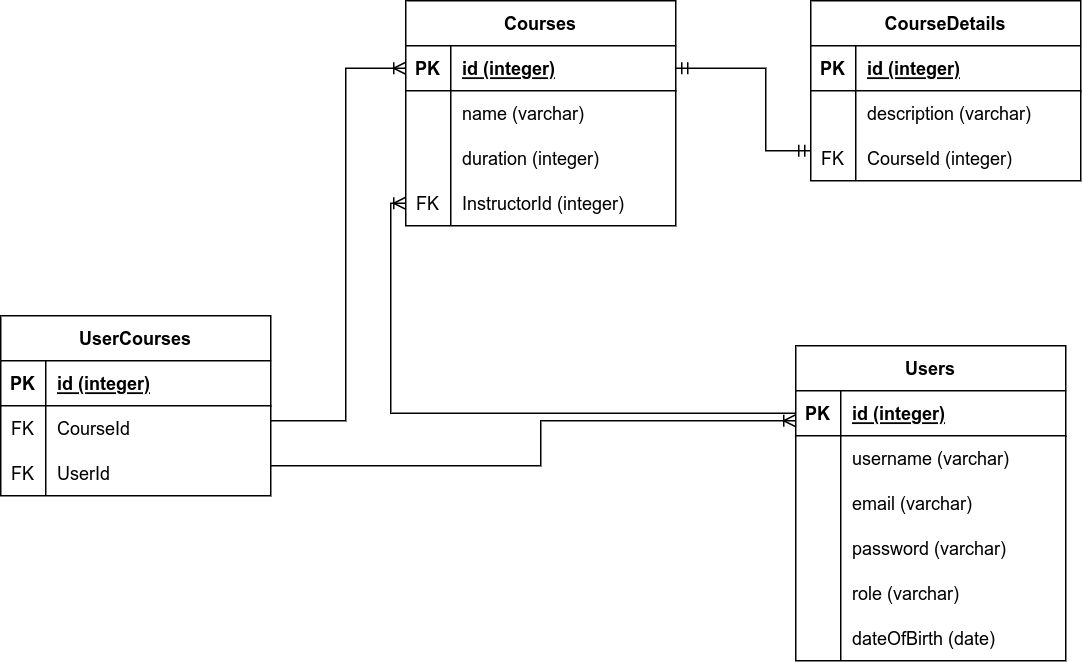

The diagram above was exported from draw.io. Its source (the exported page's mxGraphModel, read from the mxfile embedded in the PNG):
<mxGraphModel dx="1278" dy="609" grid="1" gridSize="10" guides="1" tooltips="1" connect="1" arrows="1" fold="1" page="1" pageScale="1" pageWidth="850" pageHeight="1100" math="0" shadow="0" extFonts="Permanent Marker^https://fonts.googleapis.com/css?family=Permanent+Marker">
  <root>
    <mxCell id="0" />
    <mxCell id="1" parent="0" />
    <mxCell id="skmzDc-gDrFIRtnvfpPI-1" value="Courses" style="shape=table;startSize=30;container=1;collapsible=1;childLayout=tableLayout;fixedRows=1;rowLines=0;fontStyle=1;align=center;resizeLast=1;" parent="1" vertex="1">
      <mxGeometry x="360" y="30" width="180" height="150" as="geometry" />
    </mxCell>
    <mxCell id="skmzDc-gDrFIRtnvfpPI-2" value="" style="shape=tableRow;horizontal=0;startSize=0;swimlaneHead=0;swimlaneBody=0;fillColor=none;collapsible=0;dropTarget=0;points=[[0,0.5],[1,0.5]];portConstraint=eastwest;top=0;left=0;right=0;bottom=1;" parent="skmzDc-gDrFIRtnvfpPI-1" vertex="1">
      <mxGeometry y="30" width="180" height="30" as="geometry" />
    </mxCell>
    <mxCell id="skmzDc-gDrFIRtnvfpPI-3" value="PK" style="shape=partialRectangle;connectable=0;fillColor=none;top=0;left=0;bottom=0;right=0;fontStyle=1;overflow=hidden;" parent="skmzDc-gDrFIRtnvfpPI-2" vertex="1">
      <mxGeometry width="30" height="30" as="geometry">
        <mxRectangle width="30" height="30" as="alternateBounds" />
      </mxGeometry>
    </mxCell>
    <mxCell id="skmzDc-gDrFIRtnvfpPI-4" value="id (integer)" style="shape=partialRectangle;connectable=0;fillColor=none;top=0;left=0;bottom=0;right=0;align=left;spacingLeft=6;fontStyle=5;overflow=hidden;" parent="skmzDc-gDrFIRtnvfpPI-2" vertex="1">
      <mxGeometry x="30" width="150" height="30" as="geometry">
        <mxRectangle width="150" height="30" as="alternateBounds" />
      </mxGeometry>
    </mxCell>
    <mxCell id="skmzDc-gDrFIRtnvfpPI-5" value="" style="shape=tableRow;horizontal=0;startSize=0;swimlaneHead=0;swimlaneBody=0;fillColor=none;collapsible=0;dropTarget=0;points=[[0,0.5],[1,0.5]];portConstraint=eastwest;top=0;left=0;right=0;bottom=0;" parent="skmzDc-gDrFIRtnvfpPI-1" vertex="1">
      <mxGeometry y="60" width="180" height="30" as="geometry" />
    </mxCell>
    <mxCell id="skmzDc-gDrFIRtnvfpPI-6" value="" style="shape=partialRectangle;connectable=0;fillColor=none;top=0;left=0;bottom=0;right=0;editable=1;overflow=hidden;" parent="skmzDc-gDrFIRtnvfpPI-5" vertex="1">
      <mxGeometry width="30" height="30" as="geometry">
        <mxRectangle width="30" height="30" as="alternateBounds" />
      </mxGeometry>
    </mxCell>
    <mxCell id="skmzDc-gDrFIRtnvfpPI-7" value="name (varchar)" style="shape=partialRectangle;connectable=0;fillColor=none;top=0;left=0;bottom=0;right=0;align=left;spacingLeft=6;overflow=hidden;" parent="skmzDc-gDrFIRtnvfpPI-5" vertex="1">
      <mxGeometry x="30" width="150" height="30" as="geometry">
        <mxRectangle width="150" height="30" as="alternateBounds" />
      </mxGeometry>
    </mxCell>
    <mxCell id="skmzDc-gDrFIRtnvfpPI-11" value="" style="shape=tableRow;horizontal=0;startSize=0;swimlaneHead=0;swimlaneBody=0;fillColor=none;collapsible=0;dropTarget=0;points=[[0,0.5],[1,0.5]];portConstraint=eastwest;top=0;left=0;right=0;bottom=0;" parent="skmzDc-gDrFIRtnvfpPI-1" vertex="1">
      <mxGeometry y="90" width="180" height="30" as="geometry" />
    </mxCell>
    <mxCell id="skmzDc-gDrFIRtnvfpPI-12" value="" style="shape=partialRectangle;connectable=0;fillColor=none;top=0;left=0;bottom=0;right=0;editable=1;overflow=hidden;" parent="skmzDc-gDrFIRtnvfpPI-11" vertex="1">
      <mxGeometry width="30" height="30" as="geometry">
        <mxRectangle width="30" height="30" as="alternateBounds" />
      </mxGeometry>
    </mxCell>
    <mxCell id="skmzDc-gDrFIRtnvfpPI-13" value="duration (integer)" style="shape=partialRectangle;connectable=0;fillColor=none;top=0;left=0;bottom=0;right=0;align=left;spacingLeft=6;overflow=hidden;" parent="skmzDc-gDrFIRtnvfpPI-11" vertex="1">
      <mxGeometry x="30" width="150" height="30" as="geometry">
        <mxRectangle width="150" height="30" as="alternateBounds" />
      </mxGeometry>
    </mxCell>
    <mxCell id="skmzDc-gDrFIRtnvfpPI-43" value="" style="shape=tableRow;horizontal=0;startSize=0;swimlaneHead=0;swimlaneBody=0;fillColor=none;collapsible=0;dropTarget=0;points=[[0,0.5],[1,0.5]];portConstraint=eastwest;top=0;left=0;right=0;bottom=0;" parent="skmzDc-gDrFIRtnvfpPI-1" vertex="1">
      <mxGeometry y="120" width="180" height="30" as="geometry" />
    </mxCell>
    <mxCell id="skmzDc-gDrFIRtnvfpPI-44" value="FK" style="shape=partialRectangle;connectable=0;fillColor=none;top=0;left=0;bottom=0;right=0;editable=1;overflow=hidden;" parent="skmzDc-gDrFIRtnvfpPI-43" vertex="1">
      <mxGeometry width="30" height="30" as="geometry">
        <mxRectangle width="30" height="30" as="alternateBounds" />
      </mxGeometry>
    </mxCell>
    <mxCell id="skmzDc-gDrFIRtnvfpPI-45" value="InstructorId (integer)" style="shape=partialRectangle;connectable=0;fillColor=none;top=0;left=0;bottom=0;right=0;align=left;spacingLeft=6;overflow=hidden;" parent="skmzDc-gDrFIRtnvfpPI-43" vertex="1">
      <mxGeometry x="30" width="150" height="30" as="geometry">
        <mxRectangle width="150" height="30" as="alternateBounds" />
      </mxGeometry>
    </mxCell>
    <mxCell id="skmzDc-gDrFIRtnvfpPI-14" value="Users" style="shape=table;startSize=30;container=1;collapsible=1;childLayout=tableLayout;fixedRows=1;rowLines=0;fontStyle=1;align=center;resizeLast=1;" parent="1" vertex="1">
      <mxGeometry x="620" y="260" width="180" height="210" as="geometry" />
    </mxCell>
    <mxCell id="skmzDc-gDrFIRtnvfpPI-15" value="" style="shape=tableRow;horizontal=0;startSize=0;swimlaneHead=0;swimlaneBody=0;fillColor=none;collapsible=0;dropTarget=0;points=[[0,0.5],[1,0.5]];portConstraint=eastwest;top=0;left=0;right=0;bottom=1;" parent="skmzDc-gDrFIRtnvfpPI-14" vertex="1">
      <mxGeometry y="30" width="180" height="30" as="geometry" />
    </mxCell>
    <mxCell id="skmzDc-gDrFIRtnvfpPI-16" value="PK" style="shape=partialRectangle;connectable=0;fillColor=none;top=0;left=0;bottom=0;right=0;fontStyle=1;overflow=hidden;" parent="skmzDc-gDrFIRtnvfpPI-15" vertex="1">
      <mxGeometry width="30" height="30" as="geometry">
        <mxRectangle width="30" height="30" as="alternateBounds" />
      </mxGeometry>
    </mxCell>
    <mxCell id="skmzDc-gDrFIRtnvfpPI-17" value="id (integer)" style="shape=partialRectangle;connectable=0;fillColor=none;top=0;left=0;bottom=0;right=0;align=left;spacingLeft=6;fontStyle=5;overflow=hidden;" parent="skmzDc-gDrFIRtnvfpPI-15" vertex="1">
      <mxGeometry x="30" width="150" height="30" as="geometry">
        <mxRectangle width="150" height="30" as="alternateBounds" />
      </mxGeometry>
    </mxCell>
    <mxCell id="skmzDc-gDrFIRtnvfpPI-18" value="" style="shape=tableRow;horizontal=0;startSize=0;swimlaneHead=0;swimlaneBody=0;fillColor=none;collapsible=0;dropTarget=0;points=[[0,0.5],[1,0.5]];portConstraint=eastwest;top=0;left=0;right=0;bottom=0;" parent="skmzDc-gDrFIRtnvfpPI-14" vertex="1">
      <mxGeometry y="60" width="180" height="30" as="geometry" />
    </mxCell>
    <mxCell id="skmzDc-gDrFIRtnvfpPI-19" value="" style="shape=partialRectangle;connectable=0;fillColor=none;top=0;left=0;bottom=0;right=0;editable=1;overflow=hidden;" parent="skmzDc-gDrFIRtnvfpPI-18" vertex="1">
      <mxGeometry width="30" height="30" as="geometry">
        <mxRectangle width="30" height="30" as="alternateBounds" />
      </mxGeometry>
    </mxCell>
    <mxCell id="skmzDc-gDrFIRtnvfpPI-20" value="username (varchar)" style="shape=partialRectangle;connectable=0;fillColor=none;top=0;left=0;bottom=0;right=0;align=left;spacingLeft=6;overflow=hidden;" parent="skmzDc-gDrFIRtnvfpPI-18" vertex="1">
      <mxGeometry x="30" width="150" height="30" as="geometry">
        <mxRectangle width="150" height="30" as="alternateBounds" />
      </mxGeometry>
    </mxCell>
    <mxCell id="skmzDc-gDrFIRtnvfpPI-21" value="" style="shape=tableRow;horizontal=0;startSize=0;swimlaneHead=0;swimlaneBody=0;fillColor=none;collapsible=0;dropTarget=0;points=[[0,0.5],[1,0.5]];portConstraint=eastwest;top=0;left=0;right=0;bottom=0;" parent="skmzDc-gDrFIRtnvfpPI-14" vertex="1">
      <mxGeometry y="90" width="180" height="30" as="geometry" />
    </mxCell>
    <mxCell id="skmzDc-gDrFIRtnvfpPI-22" value="" style="shape=partialRectangle;connectable=0;fillColor=none;top=0;left=0;bottom=0;right=0;editable=1;overflow=hidden;" parent="skmzDc-gDrFIRtnvfpPI-21" vertex="1">
      <mxGeometry width="30" height="30" as="geometry">
        <mxRectangle width="30" height="30" as="alternateBounds" />
      </mxGeometry>
    </mxCell>
    <mxCell id="skmzDc-gDrFIRtnvfpPI-23" value="email (varchar)" style="shape=partialRectangle;connectable=0;fillColor=none;top=0;left=0;bottom=0;right=0;align=left;spacingLeft=6;overflow=hidden;" parent="skmzDc-gDrFIRtnvfpPI-21" vertex="1">
      <mxGeometry x="30" width="150" height="30" as="geometry">
        <mxRectangle width="150" height="30" as="alternateBounds" />
      </mxGeometry>
    </mxCell>
    <mxCell id="skmzDc-gDrFIRtnvfpPI-24" value="" style="shape=tableRow;horizontal=0;startSize=0;swimlaneHead=0;swimlaneBody=0;fillColor=none;collapsible=0;dropTarget=0;points=[[0,0.5],[1,0.5]];portConstraint=eastwest;top=0;left=0;right=0;bottom=0;" parent="skmzDc-gDrFIRtnvfpPI-14" vertex="1">
      <mxGeometry y="120" width="180" height="30" as="geometry" />
    </mxCell>
    <mxCell id="skmzDc-gDrFIRtnvfpPI-25" value="" style="shape=partialRectangle;connectable=0;fillColor=none;top=0;left=0;bottom=0;right=0;editable=1;overflow=hidden;" parent="skmzDc-gDrFIRtnvfpPI-24" vertex="1">
      <mxGeometry width="30" height="30" as="geometry">
        <mxRectangle width="30" height="30" as="alternateBounds" />
      </mxGeometry>
    </mxCell>
    <mxCell id="skmzDc-gDrFIRtnvfpPI-26" value="password (varchar)" style="shape=partialRectangle;connectable=0;fillColor=none;top=0;left=0;bottom=0;right=0;align=left;spacingLeft=6;overflow=hidden;" parent="skmzDc-gDrFIRtnvfpPI-24" vertex="1">
      <mxGeometry x="30" width="150" height="30" as="geometry">
        <mxRectangle width="150" height="30" as="alternateBounds" />
      </mxGeometry>
    </mxCell>
    <mxCell id="skmzDc-gDrFIRtnvfpPI-40" value="" style="shape=tableRow;horizontal=0;startSize=0;swimlaneHead=0;swimlaneBody=0;fillColor=none;collapsible=0;dropTarget=0;points=[[0,0.5],[1,0.5]];portConstraint=eastwest;top=0;left=0;right=0;bottom=0;" parent="skmzDc-gDrFIRtnvfpPI-14" vertex="1">
      <mxGeometry y="150" width="180" height="30" as="geometry" />
    </mxCell>
    <mxCell id="skmzDc-gDrFIRtnvfpPI-41" value="" style="shape=partialRectangle;connectable=0;fillColor=none;top=0;left=0;bottom=0;right=0;editable=1;overflow=hidden;" parent="skmzDc-gDrFIRtnvfpPI-40" vertex="1">
      <mxGeometry width="30" height="30" as="geometry">
        <mxRectangle width="30" height="30" as="alternateBounds" />
      </mxGeometry>
    </mxCell>
    <mxCell id="skmzDc-gDrFIRtnvfpPI-42" value="role (varchar)" style="shape=partialRectangle;connectable=0;fillColor=none;top=0;left=0;bottom=0;right=0;align=left;spacingLeft=6;overflow=hidden;" parent="skmzDc-gDrFIRtnvfpPI-40" vertex="1">
      <mxGeometry x="30" width="150" height="30" as="geometry">
        <mxRectangle width="150" height="30" as="alternateBounds" />
      </mxGeometry>
    </mxCell>
    <mxCell id="aZsVrsz-8BPw27lvGHJS-45" value="" style="shape=tableRow;horizontal=0;startSize=0;swimlaneHead=0;swimlaneBody=0;fillColor=none;collapsible=0;dropTarget=0;points=[[0,0.5],[1,0.5]];portConstraint=eastwest;top=0;left=0;right=0;bottom=0;" vertex="1" parent="skmzDc-gDrFIRtnvfpPI-14">
      <mxGeometry y="180" width="180" height="30" as="geometry" />
    </mxCell>
    <mxCell id="aZsVrsz-8BPw27lvGHJS-46" value="" style="shape=partialRectangle;connectable=0;fillColor=none;top=0;left=0;bottom=0;right=0;editable=1;overflow=hidden;" vertex="1" parent="aZsVrsz-8BPw27lvGHJS-45">
      <mxGeometry width="30" height="30" as="geometry">
        <mxRectangle width="30" height="30" as="alternateBounds" />
      </mxGeometry>
    </mxCell>
    <mxCell id="aZsVrsz-8BPw27lvGHJS-47" value="dateOfBirth (date)" style="shape=partialRectangle;connectable=0;fillColor=none;top=0;left=0;bottom=0;right=0;align=left;spacingLeft=6;overflow=hidden;" vertex="1" parent="aZsVrsz-8BPw27lvGHJS-45">
      <mxGeometry x="30" width="150" height="30" as="geometry">
        <mxRectangle width="150" height="30" as="alternateBounds" />
      </mxGeometry>
    </mxCell>
    <mxCell id="aZsVrsz-8BPw27lvGHJS-8" value="UserCourses" style="shape=table;startSize=30;container=1;collapsible=1;childLayout=tableLayout;fixedRows=1;rowLines=0;fontStyle=1;align=center;resizeLast=1;" vertex="1" parent="1">
      <mxGeometry x="90" y="240" width="180" height="120" as="geometry" />
    </mxCell>
    <mxCell id="aZsVrsz-8BPw27lvGHJS-9" value="" style="shape=tableRow;horizontal=0;startSize=0;swimlaneHead=0;swimlaneBody=0;fillColor=none;collapsible=0;dropTarget=0;points=[[0,0.5],[1,0.5]];portConstraint=eastwest;top=0;left=0;right=0;bottom=1;" vertex="1" parent="aZsVrsz-8BPw27lvGHJS-8">
      <mxGeometry y="30" width="180" height="30" as="geometry" />
    </mxCell>
    <mxCell id="aZsVrsz-8BPw27lvGHJS-10" value="PK" style="shape=partialRectangle;connectable=0;fillColor=none;top=0;left=0;bottom=0;right=0;fontStyle=1;overflow=hidden;" vertex="1" parent="aZsVrsz-8BPw27lvGHJS-9">
      <mxGeometry width="30" height="30" as="geometry">
        <mxRectangle width="30" height="30" as="alternateBounds" />
      </mxGeometry>
    </mxCell>
    <mxCell id="aZsVrsz-8BPw27lvGHJS-11" value="id (integer)" style="shape=partialRectangle;connectable=0;fillColor=none;top=0;left=0;bottom=0;right=0;align=left;spacingLeft=6;fontStyle=5;overflow=hidden;" vertex="1" parent="aZsVrsz-8BPw27lvGHJS-9">
      <mxGeometry x="30" width="150" height="30" as="geometry">
        <mxRectangle width="150" height="30" as="alternateBounds" />
      </mxGeometry>
    </mxCell>
    <mxCell id="aZsVrsz-8BPw27lvGHJS-12" value="" style="shape=tableRow;horizontal=0;startSize=0;swimlaneHead=0;swimlaneBody=0;fillColor=none;collapsible=0;dropTarget=0;points=[[0,0.5],[1,0.5]];portConstraint=eastwest;top=0;left=0;right=0;bottom=0;" vertex="1" parent="aZsVrsz-8BPw27lvGHJS-8">
      <mxGeometry y="60" width="180" height="30" as="geometry" />
    </mxCell>
    <mxCell id="aZsVrsz-8BPw27lvGHJS-13" value="FK" style="shape=partialRectangle;connectable=0;fillColor=none;top=0;left=0;bottom=0;right=0;editable=1;overflow=hidden;" vertex="1" parent="aZsVrsz-8BPw27lvGHJS-12">
      <mxGeometry width="30" height="30" as="geometry">
        <mxRectangle width="30" height="30" as="alternateBounds" />
      </mxGeometry>
    </mxCell>
    <mxCell id="aZsVrsz-8BPw27lvGHJS-14" value="CourseId" style="shape=partialRectangle;connectable=0;fillColor=none;top=0;left=0;bottom=0;right=0;align=left;spacingLeft=6;overflow=hidden;" vertex="1" parent="aZsVrsz-8BPw27lvGHJS-12">
      <mxGeometry x="30" width="150" height="30" as="geometry">
        <mxRectangle width="150" height="30" as="alternateBounds" />
      </mxGeometry>
    </mxCell>
    <mxCell id="aZsVrsz-8BPw27lvGHJS-15" value="" style="shape=tableRow;horizontal=0;startSize=0;swimlaneHead=0;swimlaneBody=0;fillColor=none;collapsible=0;dropTarget=0;points=[[0,0.5],[1,0.5]];portConstraint=eastwest;top=0;left=0;right=0;bottom=0;" vertex="1" parent="aZsVrsz-8BPw27lvGHJS-8">
      <mxGeometry y="90" width="180" height="30" as="geometry" />
    </mxCell>
    <mxCell id="aZsVrsz-8BPw27lvGHJS-16" value="FK" style="shape=partialRectangle;connectable=0;fillColor=none;top=0;left=0;bottom=0;right=0;editable=1;overflow=hidden;" vertex="1" parent="aZsVrsz-8BPw27lvGHJS-15">
      <mxGeometry width="30" height="30" as="geometry">
        <mxRectangle width="30" height="30" as="alternateBounds" />
      </mxGeometry>
    </mxCell>
    <mxCell id="aZsVrsz-8BPw27lvGHJS-17" value="UserId" style="shape=partialRectangle;connectable=0;fillColor=none;top=0;left=0;bottom=0;right=0;align=left;spacingLeft=6;overflow=hidden;" vertex="1" parent="aZsVrsz-8BPw27lvGHJS-15">
      <mxGeometry x="30" width="150" height="30" as="geometry">
        <mxRectangle width="150" height="30" as="alternateBounds" />
      </mxGeometry>
    </mxCell>
    <mxCell id="aZsVrsz-8BPw27lvGHJS-24" value="" style="fontSize=12;html=1;endArrow=ERoneToMany;rounded=0;exitX=0;exitY=0.5;exitDx=0;exitDy=0;entryX=0;entryY=0.5;entryDx=0;entryDy=0;edgeStyle=orthogonalEdgeStyle;" edge="1" parent="1" source="skmzDc-gDrFIRtnvfpPI-15" target="skmzDc-gDrFIRtnvfpPI-43">
      <mxGeometry width="100" height="100" relative="1" as="geometry">
        <mxPoint x="410" y="370" as="sourcePoint" />
        <mxPoint x="510" y="270" as="targetPoint" />
      </mxGeometry>
    </mxCell>
    <mxCell id="aZsVrsz-8BPw27lvGHJS-25" value="" style="fontSize=12;html=1;endArrow=ERoneToMany;rounded=0;entryX=0;entryY=0.5;entryDx=0;entryDy=0;edgeStyle=orthogonalEdgeStyle;" edge="1" parent="1" target="skmzDc-gDrFIRtnvfpPI-2">
      <mxGeometry width="100" height="100" relative="1" as="geometry">
        <mxPoint x="270" y="310" as="sourcePoint" />
        <mxPoint x="370" y="210" as="targetPoint" />
        <Array as="points">
          <mxPoint x="320" y="310" />
          <mxPoint x="320" y="75" />
        </Array>
      </mxGeometry>
    </mxCell>
    <mxCell id="aZsVrsz-8BPw27lvGHJS-26" value="" style="fontSize=12;html=1;endArrow=ERoneToMany;rounded=0;edgeStyle=orthogonalEdgeStyle;" edge="1" parent="1">
      <mxGeometry width="100" height="100" relative="1" as="geometry">
        <mxPoint x="270" y="340" as="sourcePoint" />
        <mxPoint x="620" y="310" as="targetPoint" />
        <Array as="points">
          <mxPoint x="450" y="340" />
          <mxPoint x="450" y="310" />
        </Array>
      </mxGeometry>
    </mxCell>
    <mxCell id="aZsVrsz-8BPw27lvGHJS-27" value="CourseDetails" style="shape=table;startSize=30;container=1;collapsible=1;childLayout=tableLayout;fixedRows=1;rowLines=0;fontStyle=1;align=center;resizeLast=1;" vertex="1" parent="1">
      <mxGeometry x="630" y="30" width="180" height="120" as="geometry" />
    </mxCell>
    <mxCell id="aZsVrsz-8BPw27lvGHJS-28" value="" style="shape=tableRow;horizontal=0;startSize=0;swimlaneHead=0;swimlaneBody=0;fillColor=none;collapsible=0;dropTarget=0;points=[[0,0.5],[1,0.5]];portConstraint=eastwest;top=0;left=0;right=0;bottom=1;" vertex="1" parent="aZsVrsz-8BPw27lvGHJS-27">
      <mxGeometry y="30" width="180" height="30" as="geometry" />
    </mxCell>
    <mxCell id="aZsVrsz-8BPw27lvGHJS-29" value="PK" style="shape=partialRectangle;connectable=0;fillColor=none;top=0;left=0;bottom=0;right=0;fontStyle=1;overflow=hidden;" vertex="1" parent="aZsVrsz-8BPw27lvGHJS-28">
      <mxGeometry width="30" height="30" as="geometry">
        <mxRectangle width="30" height="30" as="alternateBounds" />
      </mxGeometry>
    </mxCell>
    <mxCell id="aZsVrsz-8BPw27lvGHJS-30" value="id (integer)" style="shape=partialRectangle;connectable=0;fillColor=none;top=0;left=0;bottom=0;right=0;align=left;spacingLeft=6;fontStyle=5;overflow=hidden;" vertex="1" parent="aZsVrsz-8BPw27lvGHJS-28">
      <mxGeometry x="30" width="150" height="30" as="geometry">
        <mxRectangle width="150" height="30" as="alternateBounds" />
      </mxGeometry>
    </mxCell>
    <mxCell id="aZsVrsz-8BPw27lvGHJS-31" value="" style="shape=tableRow;horizontal=0;startSize=0;swimlaneHead=0;swimlaneBody=0;fillColor=none;collapsible=0;dropTarget=0;points=[[0,0.5],[1,0.5]];portConstraint=eastwest;top=0;left=0;right=0;bottom=0;" vertex="1" parent="aZsVrsz-8BPw27lvGHJS-27">
      <mxGeometry y="60" width="180" height="30" as="geometry" />
    </mxCell>
    <mxCell id="aZsVrsz-8BPw27lvGHJS-32" value="" style="shape=partialRectangle;connectable=0;fillColor=none;top=0;left=0;bottom=0;right=0;editable=1;overflow=hidden;" vertex="1" parent="aZsVrsz-8BPw27lvGHJS-31">
      <mxGeometry width="30" height="30" as="geometry">
        <mxRectangle width="30" height="30" as="alternateBounds" />
      </mxGeometry>
    </mxCell>
    <mxCell id="aZsVrsz-8BPw27lvGHJS-33" value="description (varchar)" style="shape=partialRectangle;connectable=0;fillColor=none;top=0;left=0;bottom=0;right=0;align=left;spacingLeft=6;overflow=hidden;" vertex="1" parent="aZsVrsz-8BPw27lvGHJS-31">
      <mxGeometry x="30" width="150" height="30" as="geometry">
        <mxRectangle width="150" height="30" as="alternateBounds" />
      </mxGeometry>
    </mxCell>
    <mxCell id="aZsVrsz-8BPw27lvGHJS-48" value="" style="shape=tableRow;horizontal=0;startSize=0;swimlaneHead=0;swimlaneBody=0;fillColor=none;collapsible=0;dropTarget=0;points=[[0,0.5],[1,0.5]];portConstraint=eastwest;top=0;left=0;right=0;bottom=0;" vertex="1" parent="aZsVrsz-8BPw27lvGHJS-27">
      <mxGeometry y="90" width="180" height="30" as="geometry" />
    </mxCell>
    <mxCell id="aZsVrsz-8BPw27lvGHJS-49" value="FK" style="shape=partialRectangle;connectable=0;fillColor=none;top=0;left=0;bottom=0;right=0;editable=1;overflow=hidden;" vertex="1" parent="aZsVrsz-8BPw27lvGHJS-48">
      <mxGeometry width="30" height="30" as="geometry">
        <mxRectangle width="30" height="30" as="alternateBounds" />
      </mxGeometry>
    </mxCell>
    <mxCell id="aZsVrsz-8BPw27lvGHJS-50" value="CourseId (integer)" style="shape=partialRectangle;connectable=0;fillColor=none;top=0;left=0;bottom=0;right=0;align=left;spacingLeft=6;overflow=hidden;" vertex="1" parent="aZsVrsz-8BPw27lvGHJS-48">
      <mxGeometry x="30" width="150" height="30" as="geometry">
        <mxRectangle width="150" height="30" as="alternateBounds" />
      </mxGeometry>
    </mxCell>
    <mxCell id="aZsVrsz-8BPw27lvGHJS-41" value="" style="fontSize=12;html=1;endArrow=ERmandOne;startArrow=ERmandOne;rounded=0;exitX=1;exitY=0.5;exitDx=0;exitDy=0;edgeStyle=orthogonalEdgeStyle;" edge="1" parent="1" source="skmzDc-gDrFIRtnvfpPI-2">
      <mxGeometry width="100" height="100" relative="1" as="geometry">
        <mxPoint x="580" y="250" as="sourcePoint" />
        <mxPoint x="630" y="130" as="targetPoint" />
        <Array as="points">
          <mxPoint x="600" y="75" />
          <mxPoint x="600" y="130" />
        </Array>
      </mxGeometry>
    </mxCell>
  </root>
</mxGraphModel>